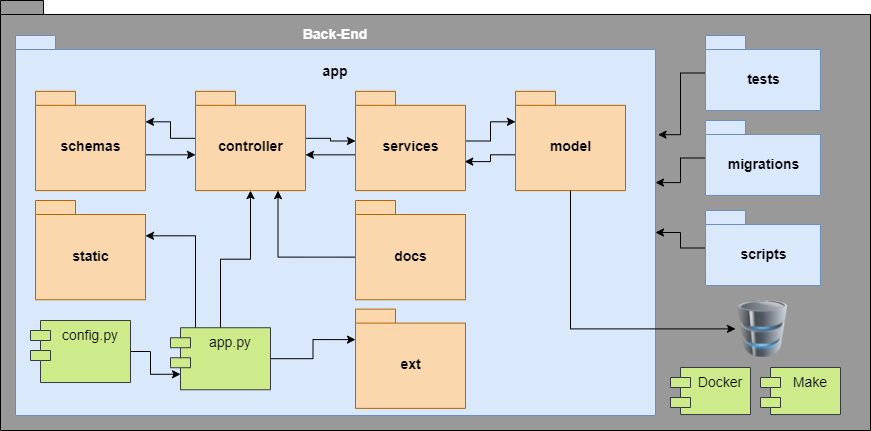

The diagram above was exported from draw.io. Its source (the exported page's mxGraphModel, read from the mxfile embedded in the PNG):
<mxGraphModel dx="1038" dy="523" grid="1" gridSize="10" guides="1" tooltips="1" connect="1" arrows="1" fold="1" page="1" pageScale="1" pageWidth="827" pageHeight="1169" math="0" shadow="0">
  <root>
    <mxCell id="0" />
    <mxCell id="1" parent="0" />
    <mxCell id="KRk1WolvrHJwjFFwM6zJ-39" value="" style="group" parent="1" vertex="1" connectable="0">
      <mxGeometry x="30" y="180" width="870" height="420" as="geometry" />
    </mxCell>
    <mxCell id="KRk1WolvrHJwjFFwM6zJ-18" value="" style="shape=folder;fontStyle=1;spacingTop=10;tabWidth=40;tabHeight=14;tabPosition=left;html=1;labelBackgroundColor=none;fontSize=14;fontColor=#FFFFFF;fillColor=#999999;" parent="KRk1WolvrHJwjFFwM6zJ-39" vertex="1">
      <mxGeometry y="-10" width="870" height="430" as="geometry" />
    </mxCell>
    <mxCell id="KRk1WolvrHJwjFFwM6zJ-38" value="" style="group" parent="KRk1WolvrHJwjFFwM6zJ-39" vertex="1" connectable="0">
      <mxGeometry x="15" y="25" width="640" height="380" as="geometry" />
    </mxCell>
    <mxCell id="KRk1WolvrHJwjFFwM6zJ-20" value="" style="shape=folder;fontStyle=1;spacingTop=10;tabWidth=40;tabHeight=14;tabPosition=left;html=1;labelBackgroundColor=none;fontSize=14;fillColor=#dae8fc;strokeColor=#6c8ebf;" parent="KRk1WolvrHJwjFFwM6zJ-38" vertex="1">
      <mxGeometry width="640" height="380" as="geometry" />
    </mxCell>
    <mxCell id="KRk1WolvrHJwjFFwM6zJ-40" style="edgeStyle=orthogonalEdgeStyle;rounded=0;orthogonalLoop=1;jettySize=auto;html=1;exitX=0;exitY=0;exitDx=0;exitDy=47;exitPerimeter=0;entryX=0;entryY=0;entryDx=110;entryDy=30.5;entryPerimeter=0;fontSize=14;fontColor=#FFFFFF;" parent="KRk1WolvrHJwjFFwM6zJ-38" source="KRk1WolvrHJwjFFwM6zJ-26" target="KRk1WolvrHJwjFFwM6zJ-31" edge="1">
      <mxGeometry relative="1" as="geometry" />
    </mxCell>
    <mxCell id="KRk1WolvrHJwjFFwM6zJ-41" style="edgeStyle=orthogonalEdgeStyle;rounded=0;orthogonalLoop=1;jettySize=auto;html=1;exitX=0;exitY=0;exitDx=110;exitDy=47;exitPerimeter=0;fontSize=14;fontColor=#FFFFFF;" parent="KRk1WolvrHJwjFFwM6zJ-38" source="KRk1WolvrHJwjFFwM6zJ-26" target="KRk1WolvrHJwjFFwM6zJ-32" edge="1">
      <mxGeometry relative="1" as="geometry" />
    </mxCell>
    <mxCell id="KRk1WolvrHJwjFFwM6zJ-26" value="controller" style="shape=folder;fontStyle=1;spacingTop=10;tabWidth=40;tabHeight=14;tabPosition=left;html=1;labelBackgroundColor=none;fontSize=14;fillColor=#fad7ac;strokeColor=#b46504;" parent="KRk1WolvrHJwjFFwM6zJ-38" vertex="1">
      <mxGeometry x="180" y="55.83333333333333" width="110" height="99.25925925925925" as="geometry" />
    </mxCell>
    <mxCell id="KRk1WolvrHJwjFFwM6zJ-45" style="edgeStyle=orthogonalEdgeStyle;rounded=0;orthogonalLoop=1;jettySize=auto;html=1;exitX=0;exitY=0;exitDx=110;exitDy=63.5;exitPerimeter=0;entryX=0;entryY=0;entryDx=0;entryDy=63.5;entryPerimeter=0;fontSize=14;fontColor=#FFFFFF;" parent="KRk1WolvrHJwjFFwM6zJ-38" source="KRk1WolvrHJwjFFwM6zJ-31" target="KRk1WolvrHJwjFFwM6zJ-26" edge="1">
      <mxGeometry relative="1" as="geometry" />
    </mxCell>
    <mxCell id="KRk1WolvrHJwjFFwM6zJ-31" value="schemas" style="shape=folder;fontStyle=1;spacingTop=10;tabWidth=40;tabHeight=14;tabPosition=left;html=1;labelBackgroundColor=none;fontSize=14;fillColor=#fad7ac;strokeColor=#b46504;" parent="KRk1WolvrHJwjFFwM6zJ-38" vertex="1">
      <mxGeometry x="20" y="55.83333333333333" width="110" height="99.25925925925925" as="geometry" />
    </mxCell>
    <mxCell id="KRk1WolvrHJwjFFwM6zJ-42" style="edgeStyle=orthogonalEdgeStyle;rounded=0;orthogonalLoop=1;jettySize=auto;html=1;entryX=0;entryY=0;entryDx=0;entryDy=30.5;entryPerimeter=0;fontSize=14;fontColor=#FFFFFF;" parent="KRk1WolvrHJwjFFwM6zJ-38" source="KRk1WolvrHJwjFFwM6zJ-32" target="KRk1WolvrHJwjFFwM6zJ-33" edge="1">
      <mxGeometry relative="1" as="geometry" />
    </mxCell>
    <mxCell id="KRk1WolvrHJwjFFwM6zJ-44" style="edgeStyle=orthogonalEdgeStyle;rounded=0;orthogonalLoop=1;jettySize=auto;html=1;exitX=0;exitY=0;exitDx=0;exitDy=63.5;exitPerimeter=0;entryX=0;entryY=0;entryDx=110;entryDy=63.5;entryPerimeter=0;fontSize=14;fontColor=#FFFFFF;" parent="KRk1WolvrHJwjFFwM6zJ-38" source="KRk1WolvrHJwjFFwM6zJ-32" target="KRk1WolvrHJwjFFwM6zJ-26" edge="1">
      <mxGeometry relative="1" as="geometry" />
    </mxCell>
    <mxCell id="KRk1WolvrHJwjFFwM6zJ-32" value="services" style="shape=folder;fontStyle=1;spacingTop=10;tabWidth=40;tabHeight=14;tabPosition=left;html=1;labelBackgroundColor=none;fontSize=14;fillColor=#fad7ac;strokeColor=#b46504;" parent="KRk1WolvrHJwjFFwM6zJ-38" vertex="1">
      <mxGeometry x="340" y="55.83333333333333" width="110" height="99.25925925925925" as="geometry" />
    </mxCell>
    <mxCell id="KRk1WolvrHJwjFFwM6zJ-43" style="edgeStyle=orthogonalEdgeStyle;rounded=0;orthogonalLoop=1;jettySize=auto;html=1;exitX=0;exitY=0;exitDx=0;exitDy=63.5;exitPerimeter=0;entryX=0.993;entryY=0.708;entryDx=0;entryDy=0;entryPerimeter=0;fontSize=14;fontColor=#FFFFFF;" parent="KRk1WolvrHJwjFFwM6zJ-38" source="KRk1WolvrHJwjFFwM6zJ-33" target="KRk1WolvrHJwjFFwM6zJ-32" edge="1">
      <mxGeometry relative="1" as="geometry" />
    </mxCell>
    <mxCell id="KRk1WolvrHJwjFFwM6zJ-33" value="model" style="shape=folder;fontStyle=1;spacingTop=10;tabWidth=40;tabHeight=14;tabPosition=left;html=1;labelBackgroundColor=none;fontSize=14;fillColor=#fad7ac;strokeColor=#b46504;" parent="KRk1WolvrHJwjFFwM6zJ-38" vertex="1">
      <mxGeometry x="500" y="55.83333333333333" width="110" height="99.25925925925925" as="geometry" />
    </mxCell>
    <mxCell id="KRk1WolvrHJwjFFwM6zJ-47" style="edgeStyle=orthogonalEdgeStyle;rounded=0;orthogonalLoop=1;jettySize=auto;html=1;entryX=0.5;entryY=1;entryDx=0;entryDy=0;entryPerimeter=0;fontSize=14;fontColor=#FFFFFF;" parent="KRk1WolvrHJwjFFwM6zJ-38" source="KRk1WolvrHJwjFFwM6zJ-46" target="KRk1WolvrHJwjFFwM6zJ-26" edge="1">
      <mxGeometry relative="1" as="geometry" />
    </mxCell>
    <mxCell id="KRk1WolvrHJwjFFwM6zJ-49" style="edgeStyle=orthogonalEdgeStyle;rounded=0;orthogonalLoop=1;jettySize=auto;html=1;entryX=0;entryY=0;entryDx=0;entryDy=30.5;entryPerimeter=0;fontSize=14;fontColor=#FFFFFF;" parent="KRk1WolvrHJwjFFwM6zJ-38" source="KRk1WolvrHJwjFFwM6zJ-46" target="KRk1WolvrHJwjFFwM6zJ-48" edge="1">
      <mxGeometry relative="1" as="geometry" />
    </mxCell>
    <mxCell id="gAsMiZ4ElxHVrebyAYTY-5" style="edgeStyle=orthogonalEdgeStyle;rounded=0;orthogonalLoop=1;jettySize=auto;html=1;exitX=0.25;exitY=0;exitDx=0;exitDy=0;entryX=0;entryY=0;entryDx=110;entryDy=35.31481481481481;entryPerimeter=0;" edge="1" parent="KRk1WolvrHJwjFFwM6zJ-38" source="KRk1WolvrHJwjFFwM6zJ-46" target="gAsMiZ4ElxHVrebyAYTY-4">
      <mxGeometry relative="1" as="geometry" />
    </mxCell>
    <mxCell id="KRk1WolvrHJwjFFwM6zJ-46" value="app.py" style="shape=module;align=left;spacingLeft=20;align=center;verticalAlign=top;labelBackgroundColor=none;fontSize=14;fillColor=#cdeb8b;html=0;strokeColor=#36393d;" parent="KRk1WolvrHJwjFFwM6zJ-38" vertex="1">
      <mxGeometry x="155" y="292.227037037037" width="100" height="62.03703703703704" as="geometry" />
    </mxCell>
    <mxCell id="KRk1WolvrHJwjFFwM6zJ-48" value="ext" style="shape=folder;fontStyle=1;spacingTop=10;tabWidth=40;tabHeight=14;tabPosition=left;html=1;labelBackgroundColor=none;fontSize=14;fillColor=#fad7ac;strokeColor=#b46504;" parent="KRk1WolvrHJwjFFwM6zJ-38" vertex="1">
      <mxGeometry x="340" y="273.61481481481485" width="110" height="99.25925925925925" as="geometry" />
    </mxCell>
    <mxCell id="KRk1WolvrHJwjFFwM6zJ-50" value="app" style="text;align=center;fontStyle=1;verticalAlign=middle;spacingLeft=3;spacingRight=3;strokeColor=none;rotatable=0;points=[[0,0.5],[1,0.5]];portConstraint=eastwest;labelBackgroundColor=none;fontSize=14;html=0;" parent="KRk1WolvrHJwjFFwM6zJ-38" vertex="1">
      <mxGeometry x="280" y="18.61111111111111" width="80" height="32.25925925925926" as="geometry" />
    </mxCell>
    <mxCell id="KRk1WolvrHJwjFFwM6zJ-77" style="edgeStyle=orthogonalEdgeStyle;rounded=0;orthogonalLoop=1;jettySize=auto;html=1;entryX=0;entryY=0.75;entryDx=10;entryDy=0;entryPerimeter=0;fontSize=14;fontColor=#FFFFFF;" parent="KRk1WolvrHJwjFFwM6zJ-38" source="KRk1WolvrHJwjFFwM6zJ-76" target="KRk1WolvrHJwjFFwM6zJ-46" edge="1">
      <mxGeometry relative="1" as="geometry" />
    </mxCell>
    <mxCell id="KRk1WolvrHJwjFFwM6zJ-76" value="config.py" style="shape=module;align=left;spacingLeft=20;align=center;verticalAlign=top;labelBackgroundColor=none;fontSize=14;fillColor=#cdeb8b;html=0;strokeColor=#36393d;" parent="KRk1WolvrHJwjFFwM6zJ-38" vertex="1">
      <mxGeometry x="15" y="284.99703703703705" width="100" height="62.03703703703704" as="geometry" />
    </mxCell>
    <mxCell id="gAsMiZ4ElxHVrebyAYTY-3" style="edgeStyle=orthogonalEdgeStyle;rounded=0;orthogonalLoop=1;jettySize=auto;html=1;exitX=0;exitY=0;exitDx=0;exitDy=56.629629629629626;exitPerimeter=0;entryX=0.75;entryY=1;entryDx=0;entryDy=0;entryPerimeter=0;" edge="1" parent="KRk1WolvrHJwjFFwM6zJ-38" source="gAsMiZ4ElxHVrebyAYTY-1" target="KRk1WolvrHJwjFFwM6zJ-26">
      <mxGeometry relative="1" as="geometry" />
    </mxCell>
    <mxCell id="gAsMiZ4ElxHVrebyAYTY-1" value="docs" style="shape=folder;fontStyle=1;spacingTop=10;tabWidth=40;tabHeight=14;tabPosition=left;html=1;labelBackgroundColor=none;fontSize=14;fillColor=#fad7ac;strokeColor=#b46504;" vertex="1" parent="KRk1WolvrHJwjFFwM6zJ-38">
      <mxGeometry x="340" y="165.00481481481484" width="110" height="99.25925925925925" as="geometry" />
    </mxCell>
    <mxCell id="gAsMiZ4ElxHVrebyAYTY-4" value="static" style="shape=folder;fontStyle=1;spacingTop=10;tabWidth=40;tabHeight=14;tabPosition=left;html=1;labelBackgroundColor=none;fontSize=14;fillColor=#fad7ac;strokeColor=#b46504;" vertex="1" parent="KRk1WolvrHJwjFFwM6zJ-38">
      <mxGeometry x="20" y="165.00481481481484" width="110" height="99.25925925925925" as="geometry" />
    </mxCell>
    <mxCell id="KRk1WolvrHJwjFFwM6zJ-51" value="Back-End" style="text;align=center;fontStyle=1;verticalAlign=middle;spacingLeft=3;spacingRight=3;strokeColor=none;rotatable=0;points=[[0,0.5],[1,0.5]];portConstraint=eastwest;labelBackgroundColor=none;fontSize=14;html=0;fontColor=#FFFFFF;" parent="KRk1WolvrHJwjFFwM6zJ-39" vertex="1">
      <mxGeometry x="295" y="10" width="80" height="26" as="geometry" />
    </mxCell>
    <mxCell id="KRk1WolvrHJwjFFwM6zJ-78" value="Docker" style="shape=module;align=left;spacingLeft=20;align=center;verticalAlign=top;labelBackgroundColor=none;fontSize=14;fillColor=#cdeb8b;html=0;strokeColor=#36393d;" parent="KRk1WolvrHJwjFFwM6zJ-39" vertex="1">
      <mxGeometry x="670" y="357" width="80" height="47.03" as="geometry" />
    </mxCell>
    <mxCell id="gAsMiZ4ElxHVrebyAYTY-7" style="edgeStyle=orthogonalEdgeStyle;rounded=0;orthogonalLoop=1;jettySize=auto;html=1;entryX=1.004;entryY=0.261;entryDx=0;entryDy=0;entryPerimeter=0;" edge="1" parent="KRk1WolvrHJwjFFwM6zJ-39" source="gAsMiZ4ElxHVrebyAYTY-6" target="KRk1WolvrHJwjFFwM6zJ-20">
      <mxGeometry relative="1" as="geometry" />
    </mxCell>
    <mxCell id="gAsMiZ4ElxHVrebyAYTY-6" value="tests" style="shape=folder;fontStyle=1;spacingTop=10;tabWidth=40;tabHeight=14;tabPosition=left;html=1;labelBackgroundColor=none;fontSize=14;fillColor=#dae8fc;strokeColor=#6c8ebf;" vertex="1" parent="KRk1WolvrHJwjFFwM6zJ-39">
      <mxGeometry x="705" y="25" width="115" height="75" as="geometry" />
    </mxCell>
    <mxCell id="gAsMiZ4ElxHVrebyAYTY-9" style="edgeStyle=orthogonalEdgeStyle;rounded=0;orthogonalLoop=1;jettySize=auto;html=1;entryX=1;entryY=0.387;entryDx=0;entryDy=0;entryPerimeter=0;" edge="1" parent="KRk1WolvrHJwjFFwM6zJ-39" source="gAsMiZ4ElxHVrebyAYTY-8" target="KRk1WolvrHJwjFFwM6zJ-20">
      <mxGeometry relative="1" as="geometry" />
    </mxCell>
    <mxCell id="gAsMiZ4ElxHVrebyAYTY-8" value="migrations" style="shape=folder;fontStyle=1;spacingTop=10;tabWidth=40;tabHeight=14;tabPosition=left;html=1;labelBackgroundColor=none;fontSize=14;fillColor=#dae8fc;strokeColor=#6c8ebf;" vertex="1" parent="KRk1WolvrHJwjFFwM6zJ-39">
      <mxGeometry x="705" y="110" width="115" height="75" as="geometry" />
    </mxCell>
    <mxCell id="gAsMiZ4ElxHVrebyAYTY-11" style="edgeStyle=orthogonalEdgeStyle;rounded=0;orthogonalLoop=1;jettySize=auto;html=1;entryX=0;entryY=0;entryDx=640;entryDy=197;entryPerimeter=0;" edge="1" parent="KRk1WolvrHJwjFFwM6zJ-39" source="gAsMiZ4ElxHVrebyAYTY-10" target="KRk1WolvrHJwjFFwM6zJ-20">
      <mxGeometry relative="1" as="geometry" />
    </mxCell>
    <mxCell id="gAsMiZ4ElxHVrebyAYTY-10" value="scripts" style="shape=folder;fontStyle=1;spacingTop=10;tabWidth=40;tabHeight=14;tabPosition=left;html=1;labelBackgroundColor=none;fontSize=14;fillColor=#dae8fc;strokeColor=#6c8ebf;" vertex="1" parent="KRk1WolvrHJwjFFwM6zJ-39">
      <mxGeometry x="705" y="200" width="115" height="75" as="geometry" />
    </mxCell>
    <mxCell id="gAsMiZ4ElxHVrebyAYTY-14" value="Make" style="shape=module;align=left;spacingLeft=20;align=center;verticalAlign=top;labelBackgroundColor=none;fontSize=14;fillColor=#cdeb8b;html=0;strokeColor=#36393d;" vertex="1" parent="KRk1WolvrHJwjFFwM6zJ-39">
      <mxGeometry x="760" y="357" width="80" height="47.03" as="geometry" />
    </mxCell>
    <mxCell id="KRk1WolvrHJwjFFwM6zJ-72" value="" style="image;html=1;image=img/lib/clip_art/computers/Database_128x128.png;labelBackgroundColor=none;fontSize=14;fontColor=#FFFFFF;fillColor=none;" parent="KRk1WolvrHJwjFFwM6zJ-39" vertex="1">
      <mxGeometry x="735" y="290" width="55" height="56.76" as="geometry" />
    </mxCell>
    <mxCell id="gAsMiZ4ElxHVrebyAYTY-15" style="edgeStyle=orthogonalEdgeStyle;rounded=0;orthogonalLoop=1;jettySize=auto;html=1;entryX=0;entryY=0.5;entryDx=0;entryDy=0;" edge="1" parent="KRk1WolvrHJwjFFwM6zJ-39" source="KRk1WolvrHJwjFFwM6zJ-33" target="KRk1WolvrHJwjFFwM6zJ-72">
      <mxGeometry relative="1" as="geometry">
        <Array as="points">
          <mxPoint x="570" y="318" />
        </Array>
      </mxGeometry>
    </mxCell>
  </root>
</mxGraphModel>